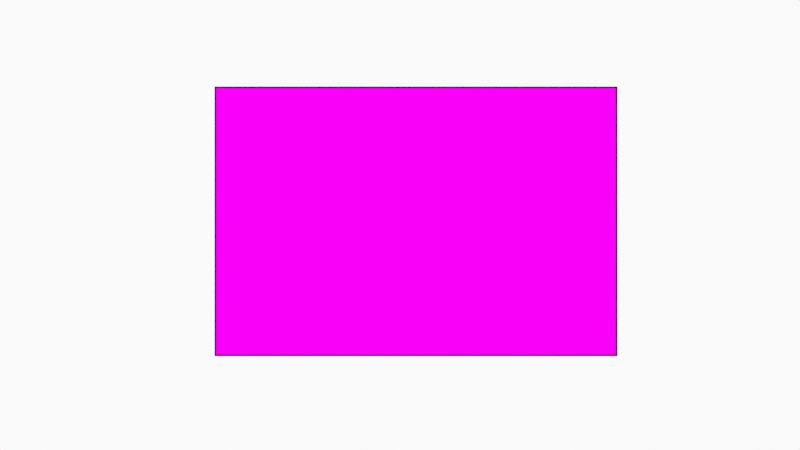 # Source: NormalSplitting.blend  (saved by Blender 2.90.8; exported with 4.5.12 LTS)
import bpy
from mathutils import Matrix  # noqa: F401  (used for matrix-valued properties, if any)

bpy.ops.wm.read_factory_settings(use_empty=True)
scene = bpy.context.scene
scene.name = 'Scene'

# ---- collections
col_collection = bpy.data.collections.new('Collection'); scene.collection.children.link(col_collection)
col_camera = bpy.data.collections.new('Camera'); scene.collection.children.link(col_camera)

# ---- images (referenced by path relative to the original .blend; pixels are not part of the script)
import os
ASSET_DIR = os.environ.get("B2B_ASSET_DIR", "")  # directory of the original .blend (textures are referenced by path, not embedded)
HERE = os.path.dirname(os.path.abspath(__file__))  # packed textures are extracted next to this script under _unpacked/

def load_image(name, relpath, width, height, colorspace="sRGB"):
    """Load a texture the original file referenced (path relative to the .blend, or extracted next to this script)."""
    p = next((c for c in (os.path.join(HERE, relpath), os.path.join(ASSET_DIR, relpath)) if relpath and os.path.exists(c)), "")
    if p:
        img = bpy.data.images.load(p, check_existing=True)
        img.name = name
    else:  # same state as the original file: an image datablock whose file is absent (Cycles renders it pink)
        img = bpy.data.images.new(name, width, height)
        img.source = "FILE"
        img.filepath = "//" + (relpath or name)
    img.colorspace_settings.name = colorspace
    return img
img_part01_png = load_image('Part01.png', 'Parts/Part00.png', 1024, 1024, 'sRGB')
img_part01_png_001 = load_image('Part01.png.001', 'Parts/Part01.png', 1024, 1024, 'sRGB')
img_part02_png = load_image('Part02.png', 'Parts/Part02.png', 1024, 1024, 'sRGB')
img_part03_png = load_image('Part03.png', 'Parts/Part03.png', 1024, 1024, 'sRGB')
img_part04_png = load_image('Part04.png', 'Parts/Part04.png', 1024, 1024, 'sRGB')
img_part05_png = load_image('Part05.png', 'Parts/Part05.png', 1024, 1024, 'sRGB')
img_part10_png = load_image('Part10.png', 'Parts/Part10.png', 1024, 1024, 'sRGB')
img_part11_png = load_image('Part11.png', 'Parts/Part11.png', 1024, 1024, 'sRGB')
img_part12_png = load_image('Part12.png', 'Parts/Part12.png', 1024, 1024, 'sRGB')
img_part13_png = load_image('Part13.png', 'Parts/Part13.png', 1024, 1024, 'sRGB')
img_part14_png = load_image('Part14.png', 'Parts/Part14.png', 1024, 1024, 'sRGB')
img_part15_png = load_image('Part15.png', 'Parts/Part15.png', 1024, 1024, 'sRGB')
img_part20_png = load_image('Part20.png', 'Parts/Part20.png', 1024, 1024, 'sRGB')
img_part21_png = load_image('Part21.png', 'Parts/Part21.png', 1024, 1024, 'sRGB')
img_part22_png = load_image('Part22.png', 'Parts/Part22.png', 1024, 1024, 'sRGB')
img_part23_png = load_image('Part23.png', 'Parts/Part23.png', 1024, 1024, 'sRGB')
img_part24_png = load_image('Part24.png', 'Parts/Part24.png', 1024, 1024, 'sRGB')
img_part25_png = load_image('Part25.png', 'Parts/Part25.png', 1024, 1024, 'sRGB')
img_part30_png = load_image('Part30.png', 'Parts/Part30.png', 1024, 1024, 'sRGB')
img_part31_png = load_image('Part31.png', 'Parts/Part31.png', 1024, 1024, 'sRGB')
img_part32_png = load_image('Part32.png', 'Parts/Part32.png', 1024, 1024, 'sRGB')
img_part33_png = load_image('Part33.png', 'Parts/Part33.png', 1024, 1024, 'sRGB')
img_part34_png = load_image('Part34.png', 'Parts/Part34.png', 1024, 1024, 'sRGB')
img_part35_png = load_image('Part35.png', 'Parts/Part35.png', 1024, 1024, 'sRGB')

# ---- materials (node trees are filled in below, after node groups)
mat_material_part_00 = bpy.data.materials.new('Material.Part.00')
mat_material_part_00.use_transparent_shadow = False
mat_material = bpy.data.materials.new('Material')
mat_material.use_transparent_shadow = False
mat_material_part_01 = bpy.data.materials.new('Material.Part.01')
mat_material_part_01.use_transparent_shadow = False
mat_material_part_02 = bpy.data.materials.new('Material.Part.02')
mat_material_part_02.use_transparent_shadow = False
mat_material_part_03 = bpy.data.materials.new('Material.Part.03')
mat_material_part_03.use_transparent_shadow = False
mat_material_part_04 = bpy.data.materials.new('Material.Part.04')
mat_material_part_04.use_transparent_shadow = False
mat_material_part_05 = bpy.data.materials.new('Material.Part.05')
mat_material_part_05.use_transparent_shadow = False
mat_material_part_10 = bpy.data.materials.new('Material.Part.10')
mat_material_part_10.use_transparent_shadow = False
mat_material_part_11 = bpy.data.materials.new('Material.Part.11')
mat_material_part_11.use_transparent_shadow = False
mat_material_part_12 = bpy.data.materials.new('Material.Part.12')
mat_material_part_12.use_transparent_shadow = False
mat_material_part_13 = bpy.data.materials.new('Material.Part.13')
mat_material_part_13.use_transparent_shadow = False
mat_material_part_14 = bpy.data.materials.new('Material.Part.14')
mat_material_part_14.use_transparent_shadow = False
mat_material_part_15 = bpy.data.materials.new('Material.Part.15')
mat_material_part_15.use_transparent_shadow = False
mat_material_part_20 = bpy.data.materials.new('Material.Part.20')
mat_material_part_20.use_transparent_shadow = False
mat_material_part_21 = bpy.data.materials.new('Material.Part.21')
mat_material_part_21.use_transparent_shadow = False
mat_material_part_22 = bpy.data.materials.new('Material.Part.22')
mat_material_part_22.use_transparent_shadow = False
mat_material_part_23 = bpy.data.materials.new('Material.Part.23')
mat_material_part_23.use_transparent_shadow = False
mat_material_part_24 = bpy.data.materials.new('Material.Part.24')
mat_material_part_24.use_transparent_shadow = False
mat_material_part_25 = bpy.data.materials.new('Material.Part.25')
mat_material_part_25.use_transparent_shadow = False
mat_material_part_30 = bpy.data.materials.new('Material.Part.30')
mat_material_part_30.use_transparent_shadow = False
mat_material_part_31 = bpy.data.materials.new('Material.Part.31')
mat_material_part_31.use_transparent_shadow = False
mat_material_part_32 = bpy.data.materials.new('Material.Part.32')
mat_material_part_32.use_transparent_shadow = False
mat_material_part_33 = bpy.data.materials.new('Material.Part.33')
mat_material_part_33.use_transparent_shadow = False
mat_material_part_34 = bpy.data.materials.new('Material.Part.34')
mat_material_part_34.use_transparent_shadow = False
mat_material_part35 = bpy.data.materials.new('Material.Part35')
mat_material_part35.use_transparent_shadow = False

# ---- material node trees
mat_material_part_00.use_nodes = True; mat_material_part_00.node_tree.nodes.clear()
_N = mat_material_part_00.node_tree.nodes; _L = mat_material_part_00.node_tree.links
n0 = _N.new('ShaderNodeBsdfPrincipled'); n0.name = 'Principled BSDF'; n0.location = (-36, 288)
n0.distribution = 'GGX'
n0.subsurface_method = 'BURLEY'
n0.inputs[2].default_value = 0.0
n0.inputs[3].default_value = 0.0
n0.inputs[13].default_value = 0.0
n0.inputs[20].default_value = 0.0
n0.inputs[27].default_value = (0.0, 0.0, 0.0, 1.0)
n0.inputs[28].default_value = 1.0
n1 = _N.new('ShaderNodeOutputMaterial'); n1.name = 'Material Output'; n1.location = (254, 288)
n2 = _N.new('ShaderNodeTexImage'); n2.name = 'Image Texture'; n2.location = (-345, 209)
n2.image = img_part01_png
n2.interpolation = 'Closest'
_L.new(n0.outputs[0], n1.inputs[0])
_L.new(n2.outputs[0], n0.inputs[0])
n1.is_active_output = True
mat_material.use_nodes = True; mat_material.node_tree.nodes.clear()
_N = mat_material.node_tree.nodes; _L = mat_material.node_tree.links
n0 = _N.new('ShaderNodeBsdfPrincipled'); n0.name = 'Principled BSDF'; n0.location = (10, 300)
n0.distribution = 'GGX'
n0.subsurface_method = 'BURLEY'
n0.inputs[0].default_value = (0.0, 0.0, 0.0, 1.0)
n0.inputs[3].default_value = 1.45
n0.inputs[13].default_value = 0.0
n0.inputs[27].default_value = (0.0, 0.0, 0.0, 1.0)
n0.inputs[28].default_value = 1.0
n1 = _N.new('ShaderNodeOutputMaterial'); n1.name = 'Material Output'; n1.location = (300, 300)
_L.new(n0.outputs[0], n1.inputs[0])
n1.is_active_output = True
mat_material_part_01.use_nodes = True; mat_material_part_01.node_tree.nodes.clear()
_N = mat_material_part_01.node_tree.nodes; _L = mat_material_part_01.node_tree.links
n0 = _N.new('ShaderNodeOutputMaterial'); n0.name = 'Material Output'; n0.location = (254, 288)
n1 = _N.new('ShaderNodeBsdfPrincipled'); n1.name = 'Principled BSDF'; n1.location = (-36, 288)
n1.distribution = 'GGX'
n1.subsurface_method = 'BURLEY'
n1.inputs[2].default_value = 0.0
n1.inputs[3].default_value = 1.45
n1.inputs[13].default_value = 0.0
n1.inputs[27].default_value = (0.0, 0.0, 0.0, 1.0)
n1.inputs[28].default_value = 1.0
n2 = _N.new('ShaderNodeTexImage'); n2.name = 'Image Texture'; n2.location = (-345, 209)
n2.image = img_part01_png_001
n2.interpolation = 'Closest'
_L.new(n1.outputs[0], n0.inputs[0])
_L.new(n2.outputs[0], n1.inputs[0])
n0.is_active_output = True
mat_material_part_02.use_nodes = True; mat_material_part_02.node_tree.nodes.clear()
_N = mat_material_part_02.node_tree.nodes; _L = mat_material_part_02.node_tree.links
n0 = _N.new('ShaderNodeBsdfPrincipled'); n0.name = 'Principled BSDF'; n0.location = (-36, 288)
n0.distribution = 'GGX'
n0.subsurface_method = 'BURLEY'
n0.inputs[3].default_value = 1.45
n0.inputs[13].default_value = 0.0
n0.inputs[27].default_value = (0.0, 0.0, 0.0, 1.0)
n0.inputs[28].default_value = 1.0
n1 = _N.new('ShaderNodeOutputMaterial'); n1.name = 'Material Output'; n1.location = (254, 288)
n2 = _N.new('ShaderNodeTexImage'); n2.name = 'Image Texture'; n2.location = (-345, 209)
n2.image = img_part02_png
n2.interpolation = 'Closest'
_L.new(n0.outputs[0], n1.inputs[0])
_L.new(n2.outputs[0], n0.inputs[0])
n1.is_active_output = True
mat_material_part_03.use_nodes = True; mat_material_part_03.node_tree.nodes.clear()
_N = mat_material_part_03.node_tree.nodes; _L = mat_material_part_03.node_tree.links
n0 = _N.new('ShaderNodeBsdfPrincipled'); n0.name = 'Principled BSDF'; n0.location = (-36, 288)
n0.distribution = 'GGX'
n0.subsurface_method = 'BURLEY'
n0.inputs[3].default_value = 1.45
n0.inputs[13].default_value = 0.0
n0.inputs[27].default_value = (0.0, 0.0, 0.0, 1.0)
n0.inputs[28].default_value = 1.0
n1 = _N.new('ShaderNodeOutputMaterial'); n1.name = 'Material Output'; n1.location = (254, 288)
n2 = _N.new('ShaderNodeTexImage'); n2.name = 'Image Texture'; n2.location = (-345, 209)
n2.image = img_part03_png
n2.interpolation = 'Closest'
_L.new(n0.outputs[0], n1.inputs[0])
_L.new(n2.outputs[0], n0.inputs[0])
n1.is_active_output = True
mat_material_part_04.use_nodes = True; mat_material_part_04.node_tree.nodes.clear()
_N = mat_material_part_04.node_tree.nodes; _L = mat_material_part_04.node_tree.links
n0 = _N.new('ShaderNodeBsdfPrincipled'); n0.name = 'Principled BSDF'; n0.location = (-36, 288)
n0.distribution = 'GGX'
n0.subsurface_method = 'BURLEY'
n0.inputs[3].default_value = 1.45
n0.inputs[13].default_value = 0.0
n0.inputs[27].default_value = (0.0, 0.0, 0.0, 1.0)
n0.inputs[28].default_value = 1.0
n1 = _N.new('ShaderNodeOutputMaterial'); n1.name = 'Material Output'; n1.location = (254, 288)
n2 = _N.new('ShaderNodeTexImage'); n2.name = 'Image Texture'; n2.location = (-345, 209)
n2.image = img_part04_png
n2.interpolation = 'Closest'
_L.new(n0.outputs[0], n1.inputs[0])
_L.new(n2.outputs[0], n0.inputs[0])
n1.is_active_output = True
mat_material_part_05.use_nodes = True; mat_material_part_05.node_tree.nodes.clear()
_N = mat_material_part_05.node_tree.nodes; _L = mat_material_part_05.node_tree.links
n0 = _N.new('ShaderNodeBsdfPrincipled'); n0.name = 'Principled BSDF'; n0.location = (-36, 288)
n0.distribution = 'GGX'
n0.subsurface_method = 'BURLEY'
n0.inputs[3].default_value = 1.45
n0.inputs[13].default_value = 0.0
n0.inputs[27].default_value = (0.0, 0.0, 0.0, 1.0)
n0.inputs[28].default_value = 1.0
n1 = _N.new('ShaderNodeOutputMaterial'); n1.name = 'Material Output'; n1.location = (254, 288)
n2 = _N.new('ShaderNodeTexImage'); n2.name = 'Image Texture'; n2.location = (-345, 209)
n2.image = img_part05_png
n2.interpolation = 'Closest'
_L.new(n0.outputs[0], n1.inputs[0])
_L.new(n2.outputs[0], n0.inputs[0])
n1.is_active_output = True
mat_material_part_10.use_nodes = True; mat_material_part_10.node_tree.nodes.clear()
_N = mat_material_part_10.node_tree.nodes; _L = mat_material_part_10.node_tree.links
n0 = _N.new('ShaderNodeBsdfPrincipled'); n0.name = 'Principled BSDF'; n0.location = (-36, 288)
n0.distribution = 'GGX'
n0.subsurface_method = 'BURLEY'
n0.inputs[3].default_value = 1.45
n0.inputs[13].default_value = 0.0
n0.inputs[27].default_value = (0.0, 0.0, 0.0, 1.0)
n0.inputs[28].default_value = 1.0
n1 = _N.new('ShaderNodeOutputMaterial'); n1.name = 'Material Output'; n1.location = (254, 288)
n2 = _N.new('ShaderNodeTexImage'); n2.name = 'Image Texture'; n2.location = (-345, 209)
n2.image = img_part10_png
n2.interpolation = 'Closest'
_L.new(n0.outputs[0], n1.inputs[0])
_L.new(n2.outputs[0], n0.inputs[0])
n1.is_active_output = True
mat_material_part_11.use_nodes = True; mat_material_part_11.node_tree.nodes.clear()
_N = mat_material_part_11.node_tree.nodes; _L = mat_material_part_11.node_tree.links
n0 = _N.new('ShaderNodeBsdfPrincipled'); n0.name = 'Principled BSDF'; n0.location = (-36, 288)
n0.distribution = 'GGX'
n0.subsurface_method = 'BURLEY'
n0.inputs[3].default_value = 1.45
n0.inputs[13].default_value = 0.0
n0.inputs[27].default_value = (0.0, 0.0, 0.0, 1.0)
n0.inputs[28].default_value = 1.0
n1 = _N.new('ShaderNodeOutputMaterial'); n1.name = 'Material Output'; n1.location = (254, 288)
n2 = _N.new('ShaderNodeTexImage'); n2.name = 'Image Texture'; n2.location = (-345, 209)
n2.image = img_part11_png
n2.interpolation = 'Closest'
_L.new(n0.outputs[0], n1.inputs[0])
_L.new(n2.outputs[0], n0.inputs[0])
n1.is_active_output = True
mat_material_part_12.use_nodes = True; mat_material_part_12.node_tree.nodes.clear()
_N = mat_material_part_12.node_tree.nodes; _L = mat_material_part_12.node_tree.links
n0 = _N.new('ShaderNodeBsdfPrincipled'); n0.name = 'Principled BSDF'; n0.location = (-36, 288)
n0.distribution = 'GGX'
n0.subsurface_method = 'BURLEY'
n0.inputs[3].default_value = 1.45
n0.inputs[13].default_value = 0.0
n0.inputs[27].default_value = (0.0, 0.0, 0.0, 1.0)
n0.inputs[28].default_value = 1.0
n1 = _N.new('ShaderNodeOutputMaterial'); n1.name = 'Material Output'; n1.location = (254, 288)
n2 = _N.new('ShaderNodeTexImage'); n2.name = 'Image Texture'; n2.location = (-345, 209)
n2.image = img_part12_png
n2.interpolation = 'Closest'
_L.new(n0.outputs[0], n1.inputs[0])
_L.new(n2.outputs[0], n0.inputs[0])
n1.is_active_output = True
mat_material_part_13.use_nodes = True; mat_material_part_13.node_tree.nodes.clear()
_N = mat_material_part_13.node_tree.nodes; _L = mat_material_part_13.node_tree.links
n0 = _N.new('ShaderNodeBsdfPrincipled'); n0.name = 'Principled BSDF'; n0.location = (-36, 288)
n0.distribution = 'GGX'
n0.subsurface_method = 'BURLEY'
n0.inputs[3].default_value = 1.45
n0.inputs[13].default_value = 0.0
n0.inputs[27].default_value = (0.0, 0.0, 0.0, 1.0)
n0.inputs[28].default_value = 1.0
n1 = _N.new('ShaderNodeOutputMaterial'); n1.name = 'Material Output'; n1.location = (254, 288)
n2 = _N.new('ShaderNodeTexImage'); n2.name = 'Image Texture'; n2.location = (-345, 209)
n2.image = img_part13_png
n2.interpolation = 'Closest'
_L.new(n0.outputs[0], n1.inputs[0])
_L.new(n2.outputs[0], n0.inputs[0])
n1.is_active_output = True
mat_material_part_14.use_nodes = True; mat_material_part_14.node_tree.nodes.clear()
_N = mat_material_part_14.node_tree.nodes; _L = mat_material_part_14.node_tree.links
n0 = _N.new('ShaderNodeBsdfPrincipled'); n0.name = 'Principled BSDF'; n0.location = (-36, 288)
n0.distribution = 'GGX'
n0.subsurface_method = 'BURLEY'
n0.inputs[3].default_value = 1.45
n0.inputs[13].default_value = 0.0
n0.inputs[27].default_value = (0.0, 0.0, 0.0, 1.0)
n0.inputs[28].default_value = 1.0
n1 = _N.new('ShaderNodeOutputMaterial'); n1.name = 'Material Output'; n1.location = (254, 288)
n2 = _N.new('ShaderNodeTexImage'); n2.name = 'Image Texture'; n2.location = (-345, 209)
n2.image = img_part14_png
n2.interpolation = 'Closest'
_L.new(n0.outputs[0], n1.inputs[0])
_L.new(n2.outputs[0], n0.inputs[0])
n1.is_active_output = True
mat_material_part_15.use_nodes = True; mat_material_part_15.node_tree.nodes.clear()
_N = mat_material_part_15.node_tree.nodes; _L = mat_material_part_15.node_tree.links
n0 = _N.new('ShaderNodeBsdfPrincipled'); n0.name = 'Principled BSDF'; n0.location = (-36, 288)
n0.distribution = 'GGX'
n0.subsurface_method = 'BURLEY'
n0.inputs[3].default_value = 1.45
n0.inputs[13].default_value = 0.0
n0.inputs[27].default_value = (0.0, 0.0, 0.0, 1.0)
n0.inputs[28].default_value = 1.0
n1 = _N.new('ShaderNodeOutputMaterial'); n1.name = 'Material Output'; n1.location = (254, 288)
n2 = _N.new('ShaderNodeTexImage'); n2.name = 'Image Texture'; n2.location = (-345, 209)
n2.image = img_part15_png
n2.interpolation = 'Closest'
_L.new(n0.outputs[0], n1.inputs[0])
_L.new(n2.outputs[0], n0.inputs[0])
n1.is_active_output = True
mat_material_part_20.use_nodes = True; mat_material_part_20.node_tree.nodes.clear()
_N = mat_material_part_20.node_tree.nodes; _L = mat_material_part_20.node_tree.links
n0 = _N.new('ShaderNodeBsdfPrincipled'); n0.name = 'Principled BSDF'; n0.location = (-36, 288)
n0.distribution = 'GGX'
n0.subsurface_method = 'BURLEY'
n0.inputs[3].default_value = 1.45
n0.inputs[13].default_value = 0.0
n0.inputs[27].default_value = (0.0, 0.0, 0.0, 1.0)
n0.inputs[28].default_value = 1.0
n1 = _N.new('ShaderNodeOutputMaterial'); n1.name = 'Material Output'; n1.location = (254, 288)
n2 = _N.new('ShaderNodeTexImage'); n2.name = 'Image Texture'; n2.location = (-345, 209)
n2.image = img_part20_png
n2.interpolation = 'Closest'
_L.new(n0.outputs[0], n1.inputs[0])
_L.new(n2.outputs[0], n0.inputs[0])
n1.is_active_output = True
mat_material_part_21.use_nodes = True; mat_material_part_21.node_tree.nodes.clear()
_N = mat_material_part_21.node_tree.nodes; _L = mat_material_part_21.node_tree.links
n0 = _N.new('ShaderNodeBsdfPrincipled'); n0.name = 'Principled BSDF'; n0.location = (-36, 288)
n0.distribution = 'GGX'
n0.subsurface_method = 'BURLEY'
n0.inputs[3].default_value = 1.45
n0.inputs[13].default_value = 0.0
n0.inputs[27].default_value = (0.0, 0.0, 0.0, 1.0)
n0.inputs[28].default_value = 1.0
n1 = _N.new('ShaderNodeOutputMaterial'); n1.name = 'Material Output'; n1.location = (254, 288)
n2 = _N.new('ShaderNodeTexImage'); n2.name = 'Image Texture'; n2.location = (-345, 209)
n2.image = img_part21_png
n2.interpolation = 'Closest'
_L.new(n0.outputs[0], n1.inputs[0])
_L.new(n2.outputs[0], n0.inputs[0])
n1.is_active_output = True
mat_material_part_22.use_nodes = True; mat_material_part_22.node_tree.nodes.clear()
_N = mat_material_part_22.node_tree.nodes; _L = mat_material_part_22.node_tree.links
n0 = _N.new('ShaderNodeBsdfPrincipled'); n0.name = 'Principled BSDF'; n0.location = (-36, 288)
n0.distribution = 'GGX'
n0.subsurface_method = 'BURLEY'
n0.inputs[3].default_value = 1.45
n0.inputs[13].default_value = 0.0
n0.inputs[27].default_value = (0.0, 0.0, 0.0, 1.0)
n0.inputs[28].default_value = 1.0
n1 = _N.new('ShaderNodeOutputMaterial'); n1.name = 'Material Output'; n1.location = (254, 288)
n2 = _N.new('ShaderNodeTexImage'); n2.name = 'Image Texture'; n2.location = (-345, 209)
n2.image = img_part22_png
n2.interpolation = 'Closest'
_L.new(n0.outputs[0], n1.inputs[0])
_L.new(n2.outputs[0], n0.inputs[0])
n1.is_active_output = True
mat_material_part_23.use_nodes = True; mat_material_part_23.node_tree.nodes.clear()
_N = mat_material_part_23.node_tree.nodes; _L = mat_material_part_23.node_tree.links
n0 = _N.new('ShaderNodeBsdfPrincipled'); n0.name = 'Principled BSDF'; n0.location = (-36, 288)
n0.distribution = 'GGX'
n0.subsurface_method = 'BURLEY'
n0.inputs[3].default_value = 1.45
n0.inputs[13].default_value = 0.0
n0.inputs[27].default_value = (0.0, 0.0, 0.0, 1.0)
n0.inputs[28].default_value = 1.0
n1 = _N.new('ShaderNodeOutputMaterial'); n1.name = 'Material Output'; n1.location = (254, 288)
n2 = _N.new('ShaderNodeTexImage'); n2.name = 'Image Texture'; n2.location = (-345, 209)
n2.image = img_part23_png
n2.interpolation = 'Closest'
_L.new(n0.outputs[0], n1.inputs[0])
_L.new(n2.outputs[0], n0.inputs[0])
n1.is_active_output = True
mat_material_part_24.use_nodes = True; mat_material_part_24.node_tree.nodes.clear()
_N = mat_material_part_24.node_tree.nodes; _L = mat_material_part_24.node_tree.links
n0 = _N.new('ShaderNodeBsdfPrincipled'); n0.name = 'Principled BSDF'; n0.location = (-36, 288)
n0.distribution = 'GGX'
n0.subsurface_method = 'BURLEY'
n0.inputs[3].default_value = 1.45
n0.inputs[13].default_value = 0.0
n0.inputs[27].default_value = (0.0, 0.0, 0.0, 1.0)
n0.inputs[28].default_value = 1.0
n1 = _N.new('ShaderNodeOutputMaterial'); n1.name = 'Material Output'; n1.location = (254, 288)
n2 = _N.new('ShaderNodeTexImage'); n2.name = 'Image Texture'; n2.location = (-345, 209)
n2.image = img_part24_png
n2.interpolation = 'Closest'
_L.new(n0.outputs[0], n1.inputs[0])
_L.new(n2.outputs[0], n0.inputs[0])
n1.is_active_output = True
mat_material_part_25.use_nodes = True; mat_material_part_25.node_tree.nodes.clear()
_N = mat_material_part_25.node_tree.nodes; _L = mat_material_part_25.node_tree.links
n0 = _N.new('ShaderNodeBsdfPrincipled'); n0.name = 'Principled BSDF'; n0.location = (-36, 288)
n0.distribution = 'GGX'
n0.subsurface_method = 'BURLEY'
n0.inputs[3].default_value = 1.45
n0.inputs[13].default_value = 0.0
n0.inputs[27].default_value = (0.0, 0.0, 0.0, 1.0)
n0.inputs[28].default_value = 1.0
n1 = _N.new('ShaderNodeOutputMaterial'); n1.name = 'Material Output'; n1.location = (254, 288)
n2 = _N.new('ShaderNodeTexImage'); n2.name = 'Image Texture'; n2.location = (-345, 209)
n2.image = img_part25_png
n2.interpolation = 'Closest'
_L.new(n0.outputs[0], n1.inputs[0])
_L.new(n2.outputs[0], n0.inputs[0])
n1.is_active_output = True
mat_material_part_30.use_nodes = True; mat_material_part_30.node_tree.nodes.clear()
_N = mat_material_part_30.node_tree.nodes; _L = mat_material_part_30.node_tree.links
n0 = _N.new('ShaderNodeBsdfPrincipled'); n0.name = 'Principled BSDF'; n0.location = (-36, 288)
n0.distribution = 'GGX'
n0.subsurface_method = 'BURLEY'
n0.inputs[3].default_value = 1.45
n0.inputs[13].default_value = 0.0
n0.inputs[27].default_value = (0.0, 0.0, 0.0, 1.0)
n0.inputs[28].default_value = 1.0
n1 = _N.new('ShaderNodeOutputMaterial'); n1.name = 'Material Output'; n1.location = (254, 288)
n2 = _N.new('ShaderNodeTexImage'); n2.name = 'Image Texture'; n2.location = (-345, 209)
n2.image = img_part30_png
n2.interpolation = 'Closest'
_L.new(n0.outputs[0], n1.inputs[0])
_L.new(n2.outputs[0], n0.inputs[0])
n1.is_active_output = True
mat_material_part_31.use_nodes = True; mat_material_part_31.node_tree.nodes.clear()
_N = mat_material_part_31.node_tree.nodes; _L = mat_material_part_31.node_tree.links
n0 = _N.new('ShaderNodeBsdfPrincipled'); n0.name = 'Principled BSDF'; n0.location = (-36, 288)
n0.distribution = 'GGX'
n0.subsurface_method = 'BURLEY'
n0.inputs[3].default_value = 1.45
n0.inputs[13].default_value = 0.0
n0.inputs[27].default_value = (0.0, 0.0, 0.0, 1.0)
n0.inputs[28].default_value = 1.0
n1 = _N.new('ShaderNodeOutputMaterial'); n1.name = 'Material Output'; n1.location = (254, 288)
n2 = _N.new('ShaderNodeTexImage'); n2.name = 'Image Texture'; n2.location = (-345, 209)
n2.image = img_part31_png
n2.interpolation = 'Closest'
_L.new(n0.outputs[0], n1.inputs[0])
_L.new(n2.outputs[0], n0.inputs[0])
n1.is_active_output = True
mat_material_part_32.use_nodes = True; mat_material_part_32.node_tree.nodes.clear()
_N = mat_material_part_32.node_tree.nodes; _L = mat_material_part_32.node_tree.links
n0 = _N.new('ShaderNodeBsdfPrincipled'); n0.name = 'Principled BSDF'; n0.location = (-36, 288)
n0.distribution = 'GGX'
n0.subsurface_method = 'BURLEY'
n0.inputs[3].default_value = 1.45
n0.inputs[13].default_value = 0.0
n0.inputs[27].default_value = (0.0, 0.0, 0.0, 1.0)
n0.inputs[28].default_value = 1.0
n1 = _N.new('ShaderNodeOutputMaterial'); n1.name = 'Material Output'; n1.location = (254, 288)
n2 = _N.new('ShaderNodeTexImage'); n2.name = 'Image Texture'; n2.location = (-345, 209)
n2.image = img_part32_png
n2.interpolation = 'Closest'
_L.new(n0.outputs[0], n1.inputs[0])
_L.new(n2.outputs[0], n0.inputs[0])
n1.is_active_output = True
mat_material_part_33.use_nodes = True; mat_material_part_33.node_tree.nodes.clear()
_N = mat_material_part_33.node_tree.nodes; _L = mat_material_part_33.node_tree.links
n0 = _N.new('ShaderNodeBsdfPrincipled'); n0.name = 'Principled BSDF'; n0.location = (-36, 288)
n0.distribution = 'GGX'
n0.subsurface_method = 'BURLEY'
n0.inputs[3].default_value = 1.45
n0.inputs[13].default_value = 0.0
n0.inputs[27].default_value = (0.0, 0.0, 0.0, 1.0)
n0.inputs[28].default_value = 1.0
n1 = _N.new('ShaderNodeOutputMaterial'); n1.name = 'Material Output'; n1.location = (254, 288)
n2 = _N.new('ShaderNodeTexImage'); n2.name = 'Image Texture'; n2.location = (-345, 209)
n2.image = img_part33_png
n2.interpolation = 'Closest'
_L.new(n0.outputs[0], n1.inputs[0])
_L.new(n2.outputs[0], n0.inputs[0])
n1.is_active_output = True
mat_material_part_34.use_nodes = True; mat_material_part_34.node_tree.nodes.clear()
_N = mat_material_part_34.node_tree.nodes; _L = mat_material_part_34.node_tree.links
n0 = _N.new('ShaderNodeBsdfPrincipled'); n0.name = 'Principled BSDF'; n0.location = (-36, 288)
n0.distribution = 'GGX'
n0.subsurface_method = 'BURLEY'
n0.inputs[3].default_value = 1.45
n0.inputs[13].default_value = 0.0
n0.inputs[27].default_value = (0.0, 0.0, 0.0, 1.0)
n0.inputs[28].default_value = 1.0
n1 = _N.new('ShaderNodeOutputMaterial'); n1.name = 'Material Output'; n1.location = (254, 288)
n2 = _N.new('ShaderNodeTexImage'); n2.name = 'Image Texture'; n2.location = (-345, 209)
n2.image = img_part34_png
n2.interpolation = 'Closest'
_L.new(n0.outputs[0], n1.inputs[0])
_L.new(n2.outputs[0], n0.inputs[0])
n1.is_active_output = True
mat_material_part35.use_nodes = True; mat_material_part35.node_tree.nodes.clear()
_N = mat_material_part35.node_tree.nodes; _L = mat_material_part35.node_tree.links
n0 = _N.new('ShaderNodeBsdfPrincipled'); n0.name = 'Principled BSDF'; n0.location = (-36, 288)
n0.distribution = 'GGX'
n0.subsurface_method = 'BURLEY'
n0.inputs[3].default_value = 1.45
n0.inputs[13].default_value = 0.0
n0.inputs[27].default_value = (0.0, 0.0, 0.0, 1.0)
n0.inputs[28].default_value = 1.0
n1 = _N.new('ShaderNodeOutputMaterial'); n1.name = 'Material Output'; n1.location = (254, 288)
n2 = _N.new('ShaderNodeTexImage'); n2.name = 'Image Texture'; n2.location = (-345, 209)
n2.image = img_part35_png
n2.interpolation = 'Closest'
_L.new(n0.outputs[0], n1.inputs[0])
_L.new(n2.outputs[0], n0.inputs[0])
n1.is_active_output = True

# ---- world
world_world = bpy.data.worlds.new('World'); scene.world = world_world
world_world.use_nodes = True; world_world.node_tree.nodes.clear()
_N = world_world.node_tree.nodes; _L = world_world.node_tree.links
n0 = _N.new('ShaderNodeOutputWorld'); n0.name = 'World Output'; n0.location = (300, 300)
n1 = _N.new('ShaderNodeBackground'); n1.name = 'Background'; n1.location = (10, 300)
n1.inputs[0].default_value = (0.9513, 0.9513, 0.9513, 1.0)
_L.new(n1.outputs[0], n0.inputs[0])
n0.is_active_output = True
world_world.color = (0.9513, 0.9513, 0.9513)
world_world.use_sun_shadow = False
world_world.sun_shadow_jitter_overblur = 0.0

# ---- cameras
cam_camera = bpy.data.cameras.new('Camera')
cam_camera.type = 'ORTHO'
cam_camera.display_size = 2.0

# ---- meshes
me_plane = bpy.data.meshes.new('Plane')
me_plane.from_pydata([(-1.0, -1.0, 0.0), (1.0, -1.0, 0.0), (-1.0, 1.0, 0.0), (1.0, 1.0, 0.0)], [], [(0, 1, 3, 2)])
_uv = me_plane.uv_layers.new(name='UVMap')
_uv.uv.foreach_set('vector', [0.0, 0.0, 1.0, 0.0, 1.0, 1.0, 0.0, 1.0])
me_plane.materials.append(mat_material_part_00)
me_plane.use_remesh_fix_poles = True
me_plane.use_remesh_preserve_attributes = False
me_plane.use_mirror_vertex_groups = False
me_plane.update()
me_plane_001 = bpy.data.meshes.new('Plane.001')
me_plane_001.from_pydata([(-1.0, -1.0, 0.0), (1.0, -1.0, 0.0), (-1.0, 1.0, 0.0), (1.0, 1.0, 0.0)], [], [(0, 1, 3, 2)])
_uv = me_plane_001.uv_layers.new(name='UVMap')
_uv.uv.foreach_set('vector', [0.0, 0.0, 1.0, 0.0, 1.0, 1.0, 0.0, 1.0])
me_plane_001.materials.append(mat_material)
me_plane_001.use_remesh_fix_poles = True
me_plane_001.use_remesh_preserve_attributes = False
me_plane_001.use_mirror_vertex_groups = False
me_plane_001.update()
me_plane_002 = bpy.data.meshes.new('Plane.002')
me_plane_002.from_pydata([(-1.0, -1.0, 0.0), (1.0, -1.0, 0.0), (-1.0, 1.0, 0.0), (1.0, 1.0, 0.0)], [], [(0, 1, 3, 2)])
_uv = me_plane_002.uv_layers.new(name='UVMap')
_uv.uv.foreach_set('vector', [0.0, 0.0, 1.0, 0.0, 1.0, 1.0, 0.0, 1.0])
me_plane_002.materials.append(mat_material_part_01)
me_plane_002.use_remesh_fix_poles = True
me_plane_002.use_remesh_preserve_attributes = False
me_plane_002.use_mirror_vertex_groups = False
me_plane_002.update()
me_plane_003 = bpy.data.meshes.new('Plane.003')
me_plane_003.from_pydata([(-1.0, -1.0, 0.0), (1.0, -1.0, 0.0), (-1.0, 1.0, 0.0), (1.0, 1.0, 0.0)], [], [(0, 1, 3, 2)])
_uv = me_plane_003.uv_layers.new(name='UVMap')
_uv.uv.foreach_set('vector', [0.0, 0.0, 1.0, 0.0, 1.0, 1.0, 0.0, 1.0])
me_plane_003.materials.append(mat_material)
me_plane_003.use_remesh_fix_poles = True
me_plane_003.use_remesh_preserve_attributes = False
me_plane_003.use_mirror_vertex_groups = False
me_plane_003.update()
me_plane_004 = bpy.data.meshes.new('Plane.004')
me_plane_004.from_pydata([(-1.0, -1.0, 0.0), (1.0, -1.0, 0.0), (-1.0, 1.0, 0.0), (1.0, 1.0, 0.0)], [], [(0, 1, 3, 2)])
_uv = me_plane_004.uv_layers.new(name='UVMap')
_uv.uv.foreach_set('vector', [0.0, 0.0, 1.0, 0.0, 1.0, 1.0, 0.0, 1.0])
me_plane_004.materials.append(mat_material_part_02)
me_plane_004.use_remesh_fix_poles = True
me_plane_004.use_remesh_preserve_attributes = False
me_plane_004.use_mirror_vertex_groups = False
me_plane_004.update()
me_plane_005 = bpy.data.meshes.new('Plane.005')
me_plane_005.from_pydata([(-1.0, -1.0, 0.0), (1.0, -1.0, 0.0), (-1.0, 1.0, 0.0), (1.0, 1.0, 0.0)], [], [(0, 1, 3, 2)])
_uv = me_plane_005.uv_layers.new(name='UVMap')
_uv.uv.foreach_set('vector', [0.0, 0.0, 1.0, 0.0, 1.0, 1.0, 0.0, 1.0])
me_plane_005.materials.append(mat_material)
me_plane_005.use_remesh_fix_poles = True
me_plane_005.use_remesh_preserve_attributes = False
me_plane_005.use_mirror_vertex_groups = False
me_plane_005.update()
me_plane_006 = bpy.data.meshes.new('Plane.006')
me_plane_006.from_pydata([(-1.0, -1.0, 0.0), (1.0, -1.0, 0.0), (-1.0, 1.0, 0.0), (1.0, 1.0, 0.0)], [], [(0, 1, 3, 2)])
_uv = me_plane_006.uv_layers.new(name='UVMap')
_uv.uv.foreach_set('vector', [0.0, 0.0, 1.0, 0.0, 1.0, 1.0, 0.0, 1.0])
me_plane_006.materials.append(mat_material_part_03)
me_plane_006.use_remesh_fix_poles = True
me_plane_006.use_remesh_preserve_attributes = False
me_plane_006.use_mirror_vertex_groups = False
me_plane_006.update()
me_plane_007 = bpy.data.meshes.new('Plane.007')
me_plane_007.from_pydata([(-1.0, -1.0, 0.0), (1.0, -1.0, 0.0), (-1.0, 1.0, 0.0), (1.0, 1.0, 0.0)], [], [(0, 1, 3, 2)])
_uv = me_plane_007.uv_layers.new(name='UVMap')
_uv.uv.foreach_set('vector', [0.0, 0.0, 1.0, 0.0, 1.0, 1.0, 0.0, 1.0])
me_plane_007.materials.append(mat_material)
me_plane_007.use_remesh_fix_poles = True
me_plane_007.use_remesh_preserve_attributes = False
me_plane_007.use_mirror_vertex_groups = False
me_plane_007.update()
me_plane_008 = bpy.data.meshes.new('Plane.008')
me_plane_008.from_pydata([(-1.0, -1.0, 0.0), (1.0, -1.0, 0.0), (-1.0, 1.0, 0.0), (1.0, 1.0, 0.0)], [], [(0, 1, 3, 2)])
_uv = me_plane_008.uv_layers.new(name='UVMap')
_uv.uv.foreach_set('vector', [0.0, 0.0, 1.0, 0.0, 1.0, 1.0, 0.0, 1.0])
me_plane_008.materials.append(mat_material_part_04)
me_plane_008.use_remesh_fix_poles = True
me_plane_008.use_remesh_preserve_attributes = False
me_plane_008.use_mirror_vertex_groups = False
me_plane_008.update()
me_plane_009 = bpy.data.meshes.new('Plane.009')
me_plane_009.from_pydata([(-1.0, -1.0, 0.0), (1.0, -1.0, 0.0), (-1.0, 1.0, 0.0), (1.0, 1.0, 0.0)], [], [(0, 1, 3, 2)])
_uv = me_plane_009.uv_layers.new(name='UVMap')
_uv.uv.foreach_set('vector', [0.0, 0.0, 1.0, 0.0, 1.0, 1.0, 0.0, 1.0])
me_plane_009.materials.append(mat_material)
me_plane_009.use_remesh_fix_poles = True
me_plane_009.use_remesh_preserve_attributes = False
me_plane_009.use_mirror_vertex_groups = False
me_plane_009.update()
me_plane_010 = bpy.data.meshes.new('Plane.010')
me_plane_010.from_pydata([(-1.0, -1.0, 0.0), (1.0, -1.0, 0.0), (-1.0, 1.0, 0.0), (1.0, 1.0, 0.0)], [], [(0, 1, 3, 2)])
_uv = me_plane_010.uv_layers.new(name='UVMap')
_uv.uv.foreach_set('vector', [0.0, 0.0, 1.0, 0.0, 1.0, 1.0, 0.0, 1.0])
me_plane_010.materials.append(mat_material_part_05)
me_plane_010.use_remesh_fix_poles = True
me_plane_010.use_remesh_preserve_attributes = False
me_plane_010.use_mirror_vertex_groups = False
me_plane_010.update()
me_plane_011 = bpy.data.meshes.new('Plane.011')
me_plane_011.from_pydata([(-1.0, -1.0, 0.0), (1.0, -1.0, 0.0), (-1.0, 1.0, 0.0), (1.0, 1.0, 0.0)], [], [(0, 1, 3, 2)])
_uv = me_plane_011.uv_layers.new(name='UVMap')
_uv.uv.foreach_set('vector', [0.0, 0.0, 1.0, 0.0, 1.0, 1.0, 0.0, 1.0])
me_plane_011.materials.append(mat_material)
me_plane_011.use_remesh_fix_poles = True
me_plane_011.use_remesh_preserve_attributes = False
me_plane_011.use_mirror_vertex_groups = False
me_plane_011.update()
me_plane_012 = bpy.data.meshes.new('Plane.012')
me_plane_012.from_pydata([(-1.0, -1.0, 0.0), (1.0, -1.0, 0.0), (-1.0, 1.0, 0.0), (1.0, 1.0, 0.0)], [], [(0, 1, 3, 2)])
_uv = me_plane_012.uv_layers.new(name='UVMap')
_uv.uv.foreach_set('vector', [0.0, 0.0, 1.0, 0.0, 1.0, 1.0, 0.0, 1.0])
me_plane_012.materials.append(mat_material_part_10)
me_plane_012.use_remesh_fix_poles = True
me_plane_012.use_remesh_preserve_attributes = False
me_plane_012.use_mirror_vertex_groups = False
me_plane_012.update()
me_plane_013 = bpy.data.meshes.new('Plane.013')
me_plane_013.from_pydata([(-1.0, -1.0, 0.0), (1.0, -1.0, 0.0), (-1.0, 1.0, 0.0), (1.0, 1.0, 0.0)], [], [(0, 1, 3, 2)])
_uv = me_plane_013.uv_layers.new(name='UVMap')
_uv.uv.foreach_set('vector', [0.0, 0.0, 1.0, 0.0, 1.0, 1.0, 0.0, 1.0])
me_plane_013.materials.append(mat_material)
me_plane_013.use_remesh_fix_poles = True
me_plane_013.use_remesh_preserve_attributes = False
me_plane_013.use_mirror_vertex_groups = False
me_plane_013.update()
me_plane_014 = bpy.data.meshes.new('Plane.014')
me_plane_014.from_pydata([(-1.0, -1.0, 0.0), (1.0, -1.0, 0.0), (-1.0, 1.0, 0.0), (1.0, 1.0, 0.0)], [], [(0, 1, 3, 2)])
_uv = me_plane_014.uv_layers.new(name='UVMap')
_uv.uv.foreach_set('vector', [0.0, 0.0, 1.0, 0.0, 1.0, 1.0, 0.0, 1.0])
me_plane_014.materials.append(mat_material_part_11)
me_plane_014.use_remesh_fix_poles = True
me_plane_014.use_remesh_preserve_attributes = False
me_plane_014.use_mirror_vertex_groups = False
me_plane_014.update()
me_plane_015 = bpy.data.meshes.new('Plane.015')
me_plane_015.from_pydata([(-1.0, -1.0, 0.0), (1.0, -1.0, 0.0), (-1.0, 1.0, 0.0), (1.0, 1.0, 0.0)], [], [(0, 1, 3, 2)])
_uv = me_plane_015.uv_layers.new(name='UVMap')
_uv.uv.foreach_set('vector', [0.0, 0.0, 1.0, 0.0, 1.0, 1.0, 0.0, 1.0])
me_plane_015.materials.append(mat_material)
me_plane_015.use_remesh_fix_poles = True
me_plane_015.use_remesh_preserve_attributes = False
me_plane_015.use_mirror_vertex_groups = False
me_plane_015.update()
me_plane_016 = bpy.data.meshes.new('Plane.016')
me_plane_016.from_pydata([(-1.0, -1.0, 0.0), (1.0, -1.0, 0.0), (-1.0, 1.0, 0.0), (1.0, 1.0, 0.0)], [], [(0, 1, 3, 2)])
_uv = me_plane_016.uv_layers.new(name='UVMap')
_uv.uv.foreach_set('vector', [0.0, 0.0, 1.0, 0.0, 1.0, 1.0, 0.0, 1.0])
me_plane_016.materials.append(mat_material_part_12)
me_plane_016.use_remesh_fix_poles = True
me_plane_016.use_remesh_preserve_attributes = False
me_plane_016.use_mirror_vertex_groups = False
me_plane_016.update()
me_plane_017 = bpy.data.meshes.new('Plane.017')
me_plane_017.from_pydata([(-1.0, -1.0, 0.0), (1.0, -1.0, 0.0), (-1.0, 1.0, 0.0), (1.0, 1.0, 0.0)], [], [(0, 1, 3, 2)])
_uv = me_plane_017.uv_layers.new(name='UVMap')
_uv.uv.foreach_set('vector', [0.0, 0.0, 1.0, 0.0, 1.0, 1.0, 0.0, 1.0])
me_plane_017.materials.append(mat_material)
me_plane_017.use_remesh_fix_poles = True
me_plane_017.use_remesh_preserve_attributes = False
me_plane_017.use_mirror_vertex_groups = False
me_plane_017.update()
me_plane_018 = bpy.data.meshes.new('Plane.018')
me_plane_018.from_pydata([(-1.0, -1.0, 0.0), (1.0, -1.0, 0.0), (-1.0, 1.0, 0.0), (1.0, 1.0, 0.0)], [], [(0, 1, 3, 2)])
_uv = me_plane_018.uv_layers.new(name='UVMap')
_uv.uv.foreach_set('vector', [0.0, 0.0, 1.0, 0.0, 1.0, 1.0, 0.0, 1.0])
me_plane_018.materials.append(mat_material_part_13)
me_plane_018.use_remesh_fix_poles = True
me_plane_018.use_remesh_preserve_attributes = False
me_plane_018.use_mirror_vertex_groups = False
me_plane_018.update()
me_plane_019 = bpy.data.meshes.new('Plane.019')
me_plane_019.from_pydata([(-1.0, -1.0, 0.0), (1.0, -1.0, 0.0), (-1.0, 1.0, 0.0), (1.0, 1.0, 0.0)], [], [(0, 1, 3, 2)])
_uv = me_plane_019.uv_layers.new(name='UVMap')
_uv.uv.foreach_set('vector', [0.0, 0.0, 1.0, 0.0, 1.0, 1.0, 0.0, 1.0])
me_plane_019.materials.append(mat_material)
me_plane_019.use_remesh_fix_poles = True
me_plane_019.use_remesh_preserve_attributes = False
me_plane_019.use_mirror_vertex_groups = False
me_plane_019.update()
me_plane_020 = bpy.data.meshes.new('Plane.020')
me_plane_020.from_pydata([(-1.0, -1.0, 0.0), (1.0, -1.0, 0.0), (-1.0, 1.0, 0.0), (1.0, 1.0, 0.0)], [], [(0, 1, 3, 2)])
_uv = me_plane_020.uv_layers.new(name='UVMap')
_uv.uv.foreach_set('vector', [0.0, 0.0, 1.0, 0.0, 1.0, 1.0, 0.0, 1.0])
me_plane_020.materials.append(mat_material_part_14)
me_plane_020.use_remesh_fix_poles = True
me_plane_020.use_remesh_preserve_attributes = False
me_plane_020.use_mirror_vertex_groups = False
me_plane_020.update()
me_plane_021 = bpy.data.meshes.new('Plane.021')
me_plane_021.from_pydata([(-1.0, -1.0, 0.0), (1.0, -1.0, 0.0), (-1.0, 1.0, 0.0), (1.0, 1.0, 0.0)], [], [(0, 1, 3, 2)])
_uv = me_plane_021.uv_layers.new(name='UVMap')
_uv.uv.foreach_set('vector', [0.0, 0.0, 1.0, 0.0, 1.0, 1.0, 0.0, 1.0])
me_plane_021.materials.append(mat_material)
me_plane_021.use_remesh_fix_poles = True
me_plane_021.use_remesh_preserve_attributes = False
me_plane_021.use_mirror_vertex_groups = False
me_plane_021.update()
me_plane_022 = bpy.data.meshes.new('Plane.022')
me_plane_022.from_pydata([(-1.0, -1.0, 0.0), (1.0, -1.0, 0.0), (-1.0, 1.0, 0.0), (1.0, 1.0, 0.0)], [], [(0, 1, 3, 2)])
_uv = me_plane_022.uv_layers.new(name='UVMap')
_uv.uv.foreach_set('vector', [0.0, 0.0, 1.0, 0.0, 1.0, 1.0, 0.0, 1.0])
me_plane_022.materials.append(mat_material_part_15)
me_plane_022.use_remesh_fix_poles = True
me_plane_022.use_remesh_preserve_attributes = False
me_plane_022.use_mirror_vertex_groups = False
me_plane_022.update()
me_plane_023 = bpy.data.meshes.new('Plane.023')
me_plane_023.from_pydata([(-1.0, -1.0, 0.0), (1.0, -1.0, 0.0), (-1.0, 1.0, 0.0), (1.0, 1.0, 0.0)], [], [(0, 1, 3, 2)])
_uv = me_plane_023.uv_layers.new(name='UVMap')
_uv.uv.foreach_set('vector', [0.0, 0.0, 1.0, 0.0, 1.0, 1.0, 0.0, 1.0])
me_plane_023.materials.append(mat_material)
me_plane_023.use_remesh_fix_poles = True
me_plane_023.use_remesh_preserve_attributes = False
me_plane_023.use_mirror_vertex_groups = False
me_plane_023.update()
me_plane_024 = bpy.data.meshes.new('Plane.024')
me_plane_024.from_pydata([(-1.0, -1.0, 0.0), (1.0, -1.0, 0.0), (-1.0, 1.0, 0.0), (1.0, 1.0, 0.0)], [], [(0, 1, 3, 2)])
_uv = me_plane_024.uv_layers.new(name='UVMap')
_uv.uv.foreach_set('vector', [0.0, 0.0, 1.0, 0.0, 1.0, 1.0, 0.0, 1.0])
me_plane_024.materials.append(mat_material_part_20)
me_plane_024.use_remesh_fix_poles = True
me_plane_024.use_remesh_preserve_attributes = False
me_plane_024.use_mirror_vertex_groups = False
me_plane_024.update()
me_plane_025 = bpy.data.meshes.new('Plane.025')
me_plane_025.from_pydata([(-1.0, -1.0, 0.0), (1.0, -1.0, 0.0), (-1.0, 1.0, 0.0), (1.0, 1.0, 0.0)], [], [(0, 1, 3, 2)])
_uv = me_plane_025.uv_layers.new(name='UVMap')
_uv.uv.foreach_set('vector', [0.0, 0.0, 1.0, 0.0, 1.0, 1.0, 0.0, 1.0])
me_plane_025.materials.append(mat_material)
me_plane_025.use_remesh_fix_poles = True
me_plane_025.use_remesh_preserve_attributes = False
me_plane_025.use_mirror_vertex_groups = False
me_plane_025.update()
me_plane_026 = bpy.data.meshes.new('Plane.026')
me_plane_026.from_pydata([(-1.0, -1.0, 0.0), (1.0, -1.0, 0.0), (-1.0, 1.0, 0.0), (1.0, 1.0, 0.0)], [], [(0, 1, 3, 2)])
_uv = me_plane_026.uv_layers.new(name='UVMap')
_uv.uv.foreach_set('vector', [0.0, 0.0, 1.0, 0.0, 1.0, 1.0, 0.0, 1.0])
me_plane_026.materials.append(mat_material_part_21)
me_plane_026.use_remesh_fix_poles = True
me_plane_026.use_remesh_preserve_attributes = False
me_plane_026.use_mirror_vertex_groups = False
me_plane_026.update()
me_plane_027 = bpy.data.meshes.new('Plane.027')
me_plane_027.from_pydata([(-1.0, -1.0, 0.0), (1.0, -1.0, 0.0), (-1.0, 1.0, 0.0), (1.0, 1.0, 0.0)], [], [(0, 1, 3, 2)])
_uv = me_plane_027.uv_layers.new(name='UVMap')
_uv.uv.foreach_set('vector', [0.0, 0.0, 1.0, 0.0, 1.0, 1.0, 0.0, 1.0])
me_plane_027.materials.append(mat_material)
me_plane_027.use_remesh_fix_poles = True
me_plane_027.use_remesh_preserve_attributes = False
me_plane_027.use_mirror_vertex_groups = False
me_plane_027.update()
me_plane_028 = bpy.data.meshes.new('Plane.028')
me_plane_028.from_pydata([(-1.0, -1.0, 0.0), (1.0, -1.0, 0.0), (-1.0, 1.0, 0.0), (1.0, 1.0, 0.0)], [], [(0, 1, 3, 2)])
_uv = me_plane_028.uv_layers.new(name='UVMap')
_uv.uv.foreach_set('vector', [0.0, 0.0, 1.0, 0.0, 1.0, 1.0, 0.0, 1.0])
me_plane_028.materials.append(mat_material_part_22)
me_plane_028.use_remesh_fix_poles = True
me_plane_028.use_remesh_preserve_attributes = False
me_plane_028.use_mirror_vertex_groups = False
me_plane_028.update()
me_plane_029 = bpy.data.meshes.new('Plane.029')
me_plane_029.from_pydata([(-1.0, -1.0, 0.0), (1.0, -1.0, 0.0), (-1.0, 1.0, 0.0), (1.0, 1.0, 0.0)], [], [(0, 1, 3, 2)])
_uv = me_plane_029.uv_layers.new(name='UVMap')
_uv.uv.foreach_set('vector', [0.0, 0.0, 1.0, 0.0, 1.0, 1.0, 0.0, 1.0])
me_plane_029.materials.append(mat_material)
me_plane_029.use_remesh_fix_poles = True
me_plane_029.use_remesh_preserve_attributes = False
me_plane_029.use_mirror_vertex_groups = False
me_plane_029.update()
me_plane_030 = bpy.data.meshes.new('Plane.030')
me_plane_030.from_pydata([(-1.0, -1.0, 0.0), (1.0, -1.0, 0.0), (-1.0, 1.0, 0.0), (1.0, 1.0, 0.0)], [], [(0, 1, 3, 2)])
_uv = me_plane_030.uv_layers.new(name='UVMap')
_uv.uv.foreach_set('vector', [0.0, 0.0, 1.0, 0.0, 1.0, 1.0, 0.0, 1.0])
me_plane_030.materials.append(mat_material_part_23)
me_plane_030.use_remesh_fix_poles = True
me_plane_030.use_remesh_preserve_attributes = False
me_plane_030.use_mirror_vertex_groups = False
me_plane_030.update()
me_plane_031 = bpy.data.meshes.new('Plane.031')
me_plane_031.from_pydata([(-1.0, -1.0, 0.0), (1.0, -1.0, 0.0), (-1.0, 1.0, 0.0), (1.0, 1.0, 0.0)], [], [(0, 1, 3, 2)])
_uv = me_plane_031.uv_layers.new(name='UVMap')
_uv.uv.foreach_set('vector', [0.0, 0.0, 1.0, 0.0, 1.0, 1.0, 0.0, 1.0])
me_plane_031.materials.append(mat_material)
me_plane_031.use_remesh_fix_poles = True
me_plane_031.use_remesh_preserve_attributes = False
me_plane_031.use_mirror_vertex_groups = False
me_plane_031.update()
me_plane_032 = bpy.data.meshes.new('Plane.032')
me_plane_032.from_pydata([(-1.0, -1.0, 0.0), (1.0, -1.0, 0.0), (-1.0, 1.0, 0.0), (1.0, 1.0, 0.0)], [], [(0, 1, 3, 2)])
_uv = me_plane_032.uv_layers.new(name='UVMap')
_uv.uv.foreach_set('vector', [0.0, 0.0, 1.0, 0.0, 1.0, 1.0, 0.0, 1.0])
me_plane_032.materials.append(mat_material_part_24)
me_plane_032.use_remesh_fix_poles = True
me_plane_032.use_remesh_preserve_attributes = False
me_plane_032.use_mirror_vertex_groups = False
me_plane_032.update()
me_plane_033 = bpy.data.meshes.new('Plane.033')
me_plane_033.from_pydata([(-1.0, -1.0, 0.0), (1.0, -1.0, 0.0), (-1.0, 1.0, 0.0), (1.0, 1.0, 0.0)], [], [(0, 1, 3, 2)])
_uv = me_plane_033.uv_layers.new(name='UVMap')
_uv.uv.foreach_set('vector', [0.0, 0.0, 1.0, 0.0, 1.0, 1.0, 0.0, 1.0])
me_plane_033.materials.append(mat_material)
me_plane_033.use_remesh_fix_poles = True
me_plane_033.use_remesh_preserve_attributes = False
me_plane_033.use_mirror_vertex_groups = False
me_plane_033.update()
me_plane_034 = bpy.data.meshes.new('Plane.034')
me_plane_034.from_pydata([(-1.0, -1.0, 0.0), (1.0, -1.0, 0.0), (-1.0, 1.0, 0.0), (1.0, 1.0, 0.0)], [], [(0, 1, 3, 2)])
_uv = me_plane_034.uv_layers.new(name='UVMap')
_uv.uv.foreach_set('vector', [0.0, 0.0, 1.0, 0.0, 1.0, 1.0, 0.0, 1.0])
me_plane_034.materials.append(mat_material_part_25)
me_plane_034.use_remesh_fix_poles = True
me_plane_034.use_remesh_preserve_attributes = False
me_plane_034.use_mirror_vertex_groups = False
me_plane_034.update()
me_plane_035 = bpy.data.meshes.new('Plane.035')
me_plane_035.from_pydata([(-1.0, -1.0, 0.0), (1.0, -1.0, 0.0), (-1.0, 1.0, 0.0), (1.0, 1.0, 0.0)], [], [(0, 1, 3, 2)])
_uv = me_plane_035.uv_layers.new(name='UVMap')
_uv.uv.foreach_set('vector', [0.0, 0.0, 1.0, 0.0, 1.0, 1.0, 0.0, 1.0])
me_plane_035.materials.append(mat_material)
me_plane_035.use_remesh_fix_poles = True
me_plane_035.use_remesh_preserve_attributes = False
me_plane_035.use_mirror_vertex_groups = False
me_plane_035.update()
me_plane_036 = bpy.data.meshes.new('Plane.036')
me_plane_036.from_pydata([(-1.0, -1.0, 0.0), (1.0, -1.0, 0.0), (-1.0, 1.0, 0.0), (1.0, 1.0, 0.0)], [], [(0, 1, 3, 2)])
_uv = me_plane_036.uv_layers.new(name='UVMap')
_uv.uv.foreach_set('vector', [0.0, 0.0, 1.0, 0.0, 1.0, 1.0, 0.0, 1.0])
me_plane_036.materials.append(mat_material_part_30)
me_plane_036.use_remesh_fix_poles = True
me_plane_036.use_remesh_preserve_attributes = False
me_plane_036.use_mirror_vertex_groups = False
me_plane_036.update()
me_plane_037 = bpy.data.meshes.new('Plane.037')
me_plane_037.from_pydata([(-1.0, -1.0, 0.0), (1.0, -1.0, 0.0), (-1.0, 1.0, 0.0), (1.0, 1.0, 0.0)], [], [(0, 1, 3, 2)])
_uv = me_plane_037.uv_layers.new(name='UVMap')
_uv.uv.foreach_set('vector', [0.0, 0.0, 1.0, 0.0, 1.0, 1.0, 0.0, 1.0])
me_plane_037.materials.append(mat_material)
me_plane_037.use_remesh_fix_poles = True
me_plane_037.use_remesh_preserve_attributes = False
me_plane_037.use_mirror_vertex_groups = False
me_plane_037.update()
me_plane_038 = bpy.data.meshes.new('Plane.038')
me_plane_038.from_pydata([(-1.0, -1.0, 0.0), (1.0, -1.0, 0.0), (-1.0, 1.0, 0.0), (1.0, 1.0, 0.0)], [], [(0, 1, 3, 2)])
_uv = me_plane_038.uv_layers.new(name='UVMap')
_uv.uv.foreach_set('vector', [0.0, 0.0, 1.0, 0.0, 1.0, 1.0, 0.0, 1.0])
me_plane_038.materials.append(mat_material_part_31)
me_plane_038.use_remesh_fix_poles = True
me_plane_038.use_remesh_preserve_attributes = False
me_plane_038.use_mirror_vertex_groups = False
me_plane_038.update()
me_plane_039 = bpy.data.meshes.new('Plane.039')
me_plane_039.from_pydata([(-1.0, -1.0, 0.0), (1.0, -1.0, 0.0), (-1.0, 1.0, 0.0), (1.0, 1.0, 0.0)], [], [(0, 1, 3, 2)])
_uv = me_plane_039.uv_layers.new(name='UVMap')
_uv.uv.foreach_set('vector', [0.0, 0.0, 1.0, 0.0, 1.0, 1.0, 0.0, 1.0])
me_plane_039.materials.append(mat_material)
me_plane_039.use_remesh_fix_poles = True
me_plane_039.use_remesh_preserve_attributes = False
me_plane_039.use_mirror_vertex_groups = False
me_plane_039.update()
me_plane_040 = bpy.data.meshes.new('Plane.040')
me_plane_040.from_pydata([(-1.0, -1.0, 0.0), (1.0, -1.0, 0.0), (-1.0, 1.0, 0.0), (1.0, 1.0, 0.0)], [], [(0, 1, 3, 2)])
_uv = me_plane_040.uv_layers.new(name='UVMap')
_uv.uv.foreach_set('vector', [0.0, 0.0, 1.0, 0.0, 1.0, 1.0, 0.0, 1.0])
me_plane_040.materials.append(mat_material_part_32)
me_plane_040.use_remesh_fix_poles = True
me_plane_040.use_remesh_preserve_attributes = False
me_plane_040.use_mirror_vertex_groups = False
me_plane_040.update()
me_plane_041 = bpy.data.meshes.new('Plane.041')
me_plane_041.from_pydata([(-1.0, -1.0, 0.0), (1.0, -1.0, 0.0), (-1.0, 1.0, 0.0), (1.0, 1.0, 0.0)], [], [(0, 1, 3, 2)])
_uv = me_plane_041.uv_layers.new(name='UVMap')
_uv.uv.foreach_set('vector', [0.0, 0.0, 1.0, 0.0, 1.0, 1.0, 0.0, 1.0])
me_plane_041.materials.append(mat_material)
me_plane_041.use_remesh_fix_poles = True
me_plane_041.use_remesh_preserve_attributes = False
me_plane_041.use_mirror_vertex_groups = False
me_plane_041.update()
me_plane_042 = bpy.data.meshes.new('Plane.042')
me_plane_042.from_pydata([(-1.0, -1.0, 0.0), (1.0, -1.0, 0.0), (-1.0, 1.0, 0.0), (1.0, 1.0, 0.0)], [], [(0, 1, 3, 2)])
_uv = me_plane_042.uv_layers.new(name='UVMap')
_uv.uv.foreach_set('vector', [0.0, 0.0, 1.0, 0.0, 1.0, 1.0, 0.0, 1.0])
me_plane_042.materials.append(mat_material_part_33)
me_plane_042.use_remesh_fix_poles = True
me_plane_042.use_remesh_preserve_attributes = False
me_plane_042.use_mirror_vertex_groups = False
me_plane_042.update()
me_plane_043 = bpy.data.meshes.new('Plane.043')
me_plane_043.from_pydata([(-1.0, -1.0, 0.0), (1.0, -1.0, 0.0), (-1.0, 1.0, 0.0), (1.0, 1.0, 0.0)], [], [(0, 1, 3, 2)])
_uv = me_plane_043.uv_layers.new(name='UVMap')
_uv.uv.foreach_set('vector', [0.0, 0.0, 1.0, 0.0, 1.0, 1.0, 0.0, 1.0])
me_plane_043.materials.append(mat_material)
me_plane_043.use_remesh_fix_poles = True
me_plane_043.use_remesh_preserve_attributes = False
me_plane_043.use_mirror_vertex_groups = False
me_plane_043.update()
me_plane_044 = bpy.data.meshes.new('Plane.044')
me_plane_044.from_pydata([(-1.0, -1.0, 0.0), (1.0, -1.0, 0.0), (-1.0, 1.0, 0.0), (1.0, 1.0, 0.0)], [], [(0, 1, 3, 2)])
_uv = me_plane_044.uv_layers.new(name='UVMap')
_uv.uv.foreach_set('vector', [0.0, 0.0, 1.0, 0.0, 1.0, 1.0, 0.0, 1.0])
me_plane_044.materials.append(mat_material_part_34)
me_plane_044.use_remesh_fix_poles = True
me_plane_044.use_remesh_preserve_attributes = False
me_plane_044.use_mirror_vertex_groups = False
me_plane_044.update()
me_plane_045 = bpy.data.meshes.new('Plane.045')
me_plane_045.from_pydata([(-1.0, -1.0, 0.0), (1.0, -1.0, 0.0), (-1.0, 1.0, 0.0), (1.0, 1.0, 0.0)], [], [(0, 1, 3, 2)])
_uv = me_plane_045.uv_layers.new(name='UVMap')
_uv.uv.foreach_set('vector', [0.0, 0.0, 1.0, 0.0, 1.0, 1.0, 0.0, 1.0])
me_plane_045.materials.append(mat_material)
me_plane_045.use_remesh_fix_poles = True
me_plane_045.use_remesh_preserve_attributes = False
me_plane_045.use_mirror_vertex_groups = False
me_plane_045.update()
me_plane_046 = bpy.data.meshes.new('Plane.046')
me_plane_046.from_pydata([(-1.0, -1.0, 0.0), (1.0, -1.0, 0.0), (-1.0, 1.0, 0.0), (1.0, 1.0, 0.0)], [], [(0, 1, 3, 2)])
_uv = me_plane_046.uv_layers.new(name='UVMap')
_uv.uv.foreach_set('vector', [0.0, 0.0, 1.0, 0.0, 1.0, 1.0, 0.0, 1.0])
me_plane_046.materials.append(mat_material_part35)
me_plane_046.use_remesh_fix_poles = True
me_plane_046.use_remesh_preserve_attributes = False
me_plane_046.use_mirror_vertex_groups = False
me_plane_046.update()
me_plane_047 = bpy.data.meshes.new('Plane.047')
me_plane_047.from_pydata([(-1.0, -1.0, 0.0), (1.0, -1.0, 0.0), (-1.0, 1.0, 0.0), (1.0, 1.0, 0.0)], [], [(0, 1, 3, 2)])
_uv = me_plane_047.uv_layers.new(name='UVMap')
_uv.uv.foreach_set('vector', [0.0, 0.0, 1.0, 0.0, 1.0, 1.0, 0.0, 1.0])
me_plane_047.materials.append(mat_material)
me_plane_047.use_remesh_fix_poles = True
me_plane_047.use_remesh_preserve_attributes = False
me_plane_047.use_mirror_vertex_groups = False
me_plane_047.update()

# ---- objects
ob_plane = bpy.data.objects.new('Plane', me_plane)
ob_plane_001 = bpy.data.objects.new('Plane.001', me_plane_001)
ob_plane_002 = bpy.data.objects.new('Plane.002', me_plane_002)
ob_plane_003 = bpy.data.objects.new('Plane.003', me_plane_003)
ob_plane_004 = bpy.data.objects.new('Plane.004', me_plane_004)
ob_plane_005 = bpy.data.objects.new('Plane.005', me_plane_005)
ob_plane_006 = bpy.data.objects.new('Plane.006', me_plane_006)
ob_plane_007 = bpy.data.objects.new('Plane.007', me_plane_007)
ob_plane_008 = bpy.data.objects.new('Plane.008', me_plane_008)
ob_plane_009 = bpy.data.objects.new('Plane.009', me_plane_009)
ob_plane_010 = bpy.data.objects.new('Plane.010', me_plane_010)
ob_plane_011 = bpy.data.objects.new('Plane.011', me_plane_011)
ob_plane_012 = bpy.data.objects.new('Plane.012', me_plane_012)
ob_plane_013 = bpy.data.objects.new('Plane.013', me_plane_013)
ob_plane_014 = bpy.data.objects.new('Plane.014', me_plane_014)
ob_plane_015 = bpy.data.objects.new('Plane.015', me_plane_015)
ob_plane_016 = bpy.data.objects.new('Plane.016', me_plane_016)
ob_plane_017 = bpy.data.objects.new('Plane.017', me_plane_017)
ob_plane_018 = bpy.data.objects.new('Plane.018', me_plane_018)
ob_plane_019 = bpy.data.objects.new('Plane.019', me_plane_019)
ob_plane_020 = bpy.data.objects.new('Plane.020', me_plane_020)
ob_plane_021 = bpy.data.objects.new('Plane.021', me_plane_021)
ob_plane_022 = bpy.data.objects.new('Plane.022', me_plane_022)
ob_plane_023 = bpy.data.objects.new('Plane.023', me_plane_023)
ob_plane_024 = bpy.data.objects.new('Plane.024', me_plane_024)
ob_plane_025 = bpy.data.objects.new('Plane.025', me_plane_025)
ob_plane_026 = bpy.data.objects.new('Plane.026', me_plane_026)
ob_plane_027 = bpy.data.objects.new('Plane.027', me_plane_027)
ob_plane_028 = bpy.data.objects.new('Plane.028', me_plane_028)
ob_plane_029 = bpy.data.objects.new('Plane.029', me_plane_029)
ob_plane_030 = bpy.data.objects.new('Plane.030', me_plane_030)
ob_plane_031 = bpy.data.objects.new('Plane.031', me_plane_031)
ob_plane_032 = bpy.data.objects.new('Plane.032', me_plane_032)
ob_plane_033 = bpy.data.objects.new('Plane.033', me_plane_033)
ob_plane_034 = bpy.data.objects.new('Plane.034', me_plane_034)
ob_plane_035 = bpy.data.objects.new('Plane.035', me_plane_035)
ob_plane_036 = bpy.data.objects.new('Plane.036', me_plane_036)
ob_plane_037 = bpy.data.objects.new('Plane.037', me_plane_037)
ob_plane_038 = bpy.data.objects.new('Plane.038', me_plane_038)
ob_plane_039 = bpy.data.objects.new('Plane.039', me_plane_039)
ob_plane_040 = bpy.data.objects.new('Plane.040', me_plane_040)
ob_plane_041 = bpy.data.objects.new('Plane.041', me_plane_041)
ob_plane_042 = bpy.data.objects.new('Plane.042', me_plane_042)
ob_plane_043 = bpy.data.objects.new('Plane.043', me_plane_043)
ob_plane_044 = bpy.data.objects.new('Plane.044', me_plane_044)
ob_plane_045 = bpy.data.objects.new('Plane.045', me_plane_045)
ob_plane_046 = bpy.data.objects.new('Plane.046', me_plane_046)
ob_plane_047 = bpy.data.objects.new('Plane.047', me_plane_047)
ob_empty = bpy.data.objects.new('Empty', None)
ob_camera = bpy.data.objects.new('Camera', cam_camera)

# ---- transforms, parenting, visibility, modifiers, constraints
ob_plane.location = (-1.0, -3.239e-08, 1.0)
ob_plane.rotation_euler = (1.571, 0.0, 0.0)
ob_plane.scale = (0.25, 0.25, 1.0)
ob_plane.lineart.crease_threshold = 0.0
ob_plane_001.parent = ob_plane
ob_plane_001.matrix_parent_inverse = Matrix(((4.0, 0.0, 0.0, -0.0), (0.0, -1.748e-07, 4.0, -0.1119), (-0.0, -1.0, -4.371e-08, -0.0), (-0.0, 0.0, -0.0, 1.0)))
ob_plane_001.location = (0.0, 0.04, 0.02799)
ob_plane_001.rotation_euler = (1.571, 0.0, 0.0)
ob_plane_001.scale = (0.26, 0.26, 1.0)
ob_plane_001.lineart.crease_threshold = 0.0
ob_plane_002.location = (-0.5, -3.253e-08, 1.0)
ob_plane_002.rotation_euler = (1.571, 0.0, 0.0)
ob_plane_002.scale = (0.25, 0.25, 1.0)
ob_plane_002.lineart.crease_threshold = 0.0
ob_plane_003.parent = ob_plane_002
ob_plane_003.matrix_parent_inverse = Matrix(((4.0, 0.0, 0.0, -0.0), (0.0, -1.748e-07, 4.0, -0.1119), (-0.0, -1.0, -4.371e-08, -0.0), (-0.0, 0.0, -0.0, 1.0)))
ob_plane_003.location = (0.0, 0.04, 0.02799)
ob_plane_003.rotation_euler = (1.571, 0.0, 0.0)
ob_plane_003.scale = (0.26, 0.26, 1.0)
ob_plane_003.lineart.crease_threshold = 0.0
ob_plane_004.location = (0.0, -3.253e-08, 1.0)
ob_plane_004.rotation_euler = (1.571, 0.0, 0.0)
ob_plane_004.scale = (0.25, 0.25, 1.0)
ob_plane_004.lineart.crease_threshold = 0.0
ob_plane_005.parent = ob_plane_004
ob_plane_005.matrix_parent_inverse = Matrix(((4.0, 0.0, 0.0, -0.0), (0.0, -1.748e-07, 4.0, -0.1119), (-0.0, -1.0, -4.371e-08, -0.0), (-0.0, 0.0, -0.0, 1.0)))
ob_plane_005.location = (0.0, 0.04, 0.02799)
ob_plane_005.rotation_euler = (1.571, 0.0, 0.0)
ob_plane_005.scale = (0.26, 0.26, 1.0)
ob_plane_005.lineart.crease_threshold = 0.0
ob_plane_006.location = (0.5, -3.253e-08, 1.0)
ob_plane_006.rotation_euler = (1.571, 0.0, 0.0)
ob_plane_006.scale = (0.25, 0.25, 1.0)
ob_plane_006.lineart.crease_threshold = 0.0
ob_plane_007.parent = ob_plane_006
ob_plane_007.matrix_parent_inverse = Matrix(((4.0, 0.0, 0.0, -0.0), (0.0, -1.748e-07, 4.0, -0.1119), (-0.0, -1.0, -4.371e-08, -0.0), (-0.0, 0.0, -0.0, 1.0)))
ob_plane_007.location = (0.0, 0.04, 0.02799)
ob_plane_007.rotation_euler = (1.571, 0.0, 0.0)
ob_plane_007.scale = (0.26, 0.26, 1.0)
ob_plane_007.lineart.crease_threshold = 0.0
ob_plane_008.location = (1.0, -3.253e-08, 1.0)
ob_plane_008.rotation_euler = (1.571, 0.0, 0.0)
ob_plane_008.scale = (0.25, 0.25, 1.0)
ob_plane_008.lineart.crease_threshold = 0.0
ob_plane_009.parent = ob_plane_008
ob_plane_009.matrix_parent_inverse = Matrix(((4.0, 0.0, 0.0, -0.0), (0.0, -1.748e-07, 4.0, -0.1119), (-0.0, -1.0, -4.371e-08, -0.0), (-0.0, 0.0, -0.0, 1.0)))
ob_plane_009.location = (0.0, 0.04, 0.02799)
ob_plane_009.rotation_euler = (1.571, 0.0, 0.0)
ob_plane_009.scale = (0.26, 0.26, 1.0)
ob_plane_009.lineart.crease_threshold = 0.0
ob_plane_010.location = (1.5, -3.253e-08, 1.0)
ob_plane_010.rotation_euler = (1.571, 0.0, 0.0)
ob_plane_010.scale = (0.25, 0.25, 1.0)
ob_plane_010.lineart.crease_threshold = 0.0
ob_plane_011.parent = ob_plane_010
ob_plane_011.matrix_parent_inverse = Matrix(((4.0, 0.0, 0.0, -0.0), (0.0, -1.748e-07, 4.0, -0.1119), (-0.0, -1.0, -4.371e-08, -0.0), (-0.0, 0.0, -0.0, 1.0)))
ob_plane_011.location = (0.0, 0.04, 0.02799)
ob_plane_011.rotation_euler = (1.571, 0.0, 0.0)
ob_plane_011.scale = (0.26, 0.26, 1.0)
ob_plane_011.lineart.crease_threshold = 0.0
ob_plane_012.location = (-1.0, -8.501e-09, 0.5)
ob_plane_012.rotation_euler = (1.571, 0.0, 0.0)
ob_plane_012.scale = (0.25, 0.25, 1.0)
ob_plane_012.lineart.crease_threshold = 0.0
ob_plane_013.parent = ob_plane_012
ob_plane_013.matrix_parent_inverse = Matrix(((4.0, 0.0, 0.0, -0.0), (0.0, -1.748e-07, 4.0, -0.1119), (-0.0, -1.0, -4.371e-08, -0.0), (-0.0, 0.0, -0.0, 1.0)))
ob_plane_013.location = (0.0, 0.04, 0.02799)
ob_plane_013.rotation_euler = (1.571, 0.0, 0.0)
ob_plane_013.scale = (0.26, 0.26, 1.0)
ob_plane_013.lineart.crease_threshold = 0.0
ob_plane_014.location = (-0.5, -8.647e-09, 0.5)
ob_plane_014.rotation_euler = (1.571, 0.0, 0.0)
ob_plane_014.scale = (0.25, 0.25, 1.0)
ob_plane_014.lineart.crease_threshold = 0.0
ob_plane_015.parent = ob_plane_014
ob_plane_015.matrix_parent_inverse = Matrix(((4.0, 0.0, 0.0, -0.0), (0.0, -1.748e-07, 4.0, -0.1119), (-0.0, -1.0, -4.371e-08, -0.0), (-0.0, 0.0, -0.0, 1.0)))
ob_plane_015.location = (0.0, 0.04, 0.02799)
ob_plane_015.rotation_euler = (1.571, 0.0, 0.0)
ob_plane_015.scale = (0.26, 0.26, 1.0)
ob_plane_015.lineart.crease_threshold = 0.0
ob_plane_016.location = (0.0, -8.647e-09, 0.5)
ob_plane_016.rotation_euler = (1.571, 0.0, 0.0)
ob_plane_016.scale = (0.25, 0.25, 1.0)
ob_plane_016.lineart.crease_threshold = 0.0
ob_plane_017.parent = ob_plane_016
ob_plane_017.matrix_parent_inverse = Matrix(((4.0, 0.0, 0.0, -0.0), (0.0, -1.748e-07, 4.0, -0.1119), (-0.0, -1.0, -4.371e-08, -0.0), (-0.0, 0.0, -0.0, 1.0)))
ob_plane_017.location = (0.0, 0.04, 0.02799)
ob_plane_017.rotation_euler = (1.571, 0.0, 0.0)
ob_plane_017.scale = (0.26, 0.26, 1.0)
ob_plane_017.lineart.crease_threshold = 0.0
ob_plane_018.location = (0.5, -8.647e-09, 0.5)
ob_plane_018.rotation_euler = (1.571, 0.0, 0.0)
ob_plane_018.scale = (0.25, 0.25, 1.0)
ob_plane_018.lineart.crease_threshold = 0.0
ob_plane_019.parent = ob_plane_018
ob_plane_019.matrix_parent_inverse = Matrix(((4.0, 0.0, 0.0, -0.0), (0.0, -1.748e-07, 4.0, -0.1119), (-0.0, -1.0, -4.371e-08, -0.0), (-0.0, 0.0, -0.0, 1.0)))
ob_plane_019.location = (0.0, 0.04, 0.02799)
ob_plane_019.rotation_euler = (1.571, 0.0, 0.0)
ob_plane_019.scale = (0.26, 0.26, 1.0)
ob_plane_019.lineart.crease_threshold = 0.0
ob_plane_020.location = (1.0, -8.647e-09, 0.5)
ob_plane_020.rotation_euler = (1.571, 0.0, 0.0)
ob_plane_020.scale = (0.25, 0.25, 1.0)
ob_plane_020.lineart.crease_threshold = 0.0
ob_plane_021.parent = ob_plane_020
ob_plane_021.matrix_parent_inverse = Matrix(((4.0, 0.0, 0.0, -0.0), (0.0, -1.748e-07, 4.0, -0.1119), (-0.0, -1.0, -4.371e-08, -0.0), (-0.0, 0.0, -0.0, 1.0)))
ob_plane_021.location = (0.0, 0.04, 0.02799)
ob_plane_021.rotation_euler = (1.571, 0.0, 0.0)
ob_plane_021.scale = (0.26, 0.26, 1.0)
ob_plane_021.lineart.crease_threshold = 0.0
ob_plane_022.location = (1.5, -8.647e-09, 0.5)
ob_plane_022.rotation_euler = (1.571, 0.0, 0.0)
ob_plane_022.scale = (0.25, 0.25, 1.0)
ob_plane_022.lineart.crease_threshold = 0.0
ob_plane_023.parent = ob_plane_022
ob_plane_023.matrix_parent_inverse = Matrix(((4.0, 0.0, 0.0, -0.0), (0.0, -1.748e-07, 4.0, -0.1119), (-0.0, -1.0, -4.371e-08, -0.0), (-0.0, 0.0, -0.0, 1.0)))
ob_plane_023.location = (0.0, 0.04, 0.02799)
ob_plane_023.rotation_euler = (1.571, 0.0, 0.0)
ob_plane_023.scale = (0.26, 0.26, 1.0)
ob_plane_023.lineart.crease_threshold = 0.0
ob_plane_024.location = (-1.0, 1.567e-08, 0.0)
ob_plane_024.rotation_euler = (1.571, 0.0, 0.0)
ob_plane_024.scale = (0.25, 0.25, 1.0)
ob_plane_024.lineart.crease_threshold = 0.0
ob_plane_025.parent = ob_plane_024
ob_plane_025.matrix_parent_inverse = Matrix(((4.0, 0.0, 0.0, -0.0), (0.0, -1.748e-07, 4.0, -0.1119), (-0.0, -1.0, -4.371e-08, -0.0), (-0.0, 0.0, -0.0, 1.0)))
ob_plane_025.location = (0.0, 0.04, 0.02799)
ob_plane_025.rotation_euler = (1.571, 0.0, 0.0)
ob_plane_025.scale = (0.26, 0.26, 1.0)
ob_plane_025.lineart.crease_threshold = 0.0
ob_plane_026.location = (-0.5, 1.553e-08, 0.0)
ob_plane_026.rotation_euler = (1.571, 0.0, 0.0)
ob_plane_026.scale = (0.25, 0.25, 1.0)
ob_plane_026.lineart.crease_threshold = 0.0
ob_plane_027.parent = ob_plane_026
ob_plane_027.matrix_parent_inverse = Matrix(((4.0, 0.0, 0.0, -0.0), (0.0, -1.748e-07, 4.0, -0.1119), (-0.0, -1.0, -4.371e-08, -0.0), (-0.0, 0.0, -0.0, 1.0)))
ob_plane_027.location = (0.0, 0.04, 0.02799)
ob_plane_027.rotation_euler = (1.571, 0.0, 0.0)
ob_plane_027.scale = (0.26, 0.26, 1.0)
ob_plane_027.lineart.crease_threshold = 0.0
ob_plane_028.location = (0.0, 1.553e-08, 0.0)
ob_plane_028.rotation_euler = (1.571, 0.0, 0.0)
ob_plane_028.scale = (0.25, 0.25, 1.0)
ob_plane_028.lineart.crease_threshold = 0.0
ob_plane_029.parent = ob_plane_028
ob_plane_029.matrix_parent_inverse = Matrix(((4.0, 0.0, 0.0, -0.0), (0.0, -1.748e-07, 4.0, -0.1119), (-0.0, -1.0, -4.371e-08, -0.0), (-0.0, 0.0, -0.0, 1.0)))
ob_plane_029.location = (0.0, 0.04, 0.02799)
ob_plane_029.rotation_euler = (1.571, 0.0, 0.0)
ob_plane_029.scale = (0.26, 0.26, 1.0)
ob_plane_029.lineart.crease_threshold = 0.0
ob_plane_030.location = (0.5, 1.553e-08, 0.0)
ob_plane_030.rotation_euler = (1.571, 0.0, 0.0)
ob_plane_030.scale = (0.25, 0.25, 1.0)
ob_plane_030.lineart.crease_threshold = 0.0
ob_plane_031.parent = ob_plane_030
ob_plane_031.matrix_parent_inverse = Matrix(((4.0, 0.0, 0.0, -0.0), (0.0, -1.748e-07, 4.0, -0.1119), (-0.0, -1.0, -4.371e-08, -0.0), (-0.0, 0.0, -0.0, 1.0)))
ob_plane_031.location = (0.0, 0.04, 0.02799)
ob_plane_031.rotation_euler = (1.571, 0.0, 0.0)
ob_plane_031.scale = (0.26, 0.26, 1.0)
ob_plane_031.lineart.crease_threshold = 0.0
ob_plane_032.location = (1.0, 1.553e-08, 0.0)
ob_plane_032.rotation_euler = (1.571, 0.0, 0.0)
ob_plane_032.scale = (0.25, 0.25, 1.0)
ob_plane_032.lineart.crease_threshold = 0.0
ob_plane_033.parent = ob_plane_032
ob_plane_033.matrix_parent_inverse = Matrix(((4.0, 0.0, 0.0, -0.0), (0.0, -1.748e-07, 4.0, -0.1119), (-0.0, -1.0, -4.371e-08, -0.0), (-0.0, 0.0, -0.0, 1.0)))
ob_plane_033.location = (0.0, 0.04, 0.02799)
ob_plane_033.rotation_euler = (1.571, 0.0, 0.0)
ob_plane_033.scale = (0.26, 0.26, 1.0)
ob_plane_033.lineart.crease_threshold = 0.0
ob_plane_034.location = (1.5, 1.553e-08, 0.0)
ob_plane_034.rotation_euler = (1.571, 0.0, 0.0)
ob_plane_034.scale = (0.25, 0.25, 1.0)
ob_plane_034.lineart.crease_threshold = 0.0
ob_plane_035.parent = ob_plane_034
ob_plane_035.matrix_parent_inverse = Matrix(((4.0, 0.0, 0.0, -0.0), (0.0, -1.748e-07, 4.0, -0.1119), (-0.0, -1.0, -4.371e-08, -0.0), (-0.0, 0.0, -0.0, 1.0)))
ob_plane_035.location = (0.0, 0.04, 0.02799)
ob_plane_035.rotation_euler = (1.571, 0.0, 0.0)
ob_plane_035.scale = (0.26, 0.26, 1.0)
ob_plane_035.lineart.crease_threshold = 0.0
ob_plane_036.location = (-1.0, 3.898e-08, -0.5)
ob_plane_036.rotation_euler = (1.571, 0.0, 0.0)
ob_plane_036.scale = (0.25, 0.25, 1.0)
ob_plane_036.lineart.crease_threshold = 0.0
ob_plane_037.parent = ob_plane_036
ob_plane_037.matrix_parent_inverse = Matrix(((4.0, 0.0, 0.0, -0.0), (0.0, -1.748e-07, 4.0, -0.1119), (-0.0, -1.0, -4.371e-08, -0.0), (-0.0, 0.0, -0.0, 1.0)))
ob_plane_037.location = (0.0, 0.04, 0.02799)
ob_plane_037.rotation_euler = (1.571, 0.0, 0.0)
ob_plane_037.scale = (0.26, 0.26, 1.0)
ob_plane_037.lineart.crease_threshold = 0.0
ob_plane_038.location = (-0.5, 3.883e-08, -0.5)
ob_plane_038.rotation_euler = (1.571, 0.0, 0.0)
ob_plane_038.scale = (0.25, 0.25, 1.0)
ob_plane_038.lineart.crease_threshold = 0.0
ob_plane_039.parent = ob_plane_038
ob_plane_039.matrix_parent_inverse = Matrix(((4.0, 0.0, 0.0, -0.0), (0.0, -1.748e-07, 4.0, -0.1119), (-0.0, -1.0, -4.371e-08, -0.0), (-0.0, 0.0, -0.0, 1.0)))
ob_plane_039.location = (0.0, 0.04, 0.02799)
ob_plane_039.rotation_euler = (1.571, 0.0, 0.0)
ob_plane_039.scale = (0.26, 0.26, 1.0)
ob_plane_039.lineart.crease_threshold = 0.0
ob_plane_040.location = (0.0, 3.883e-08, -0.5)
ob_plane_040.rotation_euler = (1.571, 0.0, 0.0)
ob_plane_040.scale = (0.25, 0.25, 1.0)
ob_plane_040.lineart.crease_threshold = 0.0
ob_plane_041.parent = ob_plane_040
ob_plane_041.matrix_parent_inverse = Matrix(((4.0, 0.0, 0.0, -0.0), (0.0, -1.748e-07, 4.0, -0.1119), (-0.0, -1.0, -4.371e-08, -0.0), (-0.0, 0.0, -0.0, 1.0)))
ob_plane_041.location = (0.0, 0.04, 0.02799)
ob_plane_041.rotation_euler = (1.571, 0.0, 0.0)
ob_plane_041.scale = (0.26, 0.26, 1.0)
ob_plane_041.lineart.crease_threshold = 0.0
ob_plane_042.location = (0.5, 3.883e-08, -0.5)
ob_plane_042.rotation_euler = (1.571, 0.0, 0.0)
ob_plane_042.scale = (0.25, 0.25, 1.0)
ob_plane_042.lineart.crease_threshold = 0.0
ob_plane_043.parent = ob_plane_042
ob_plane_043.matrix_parent_inverse = Matrix(((4.0, 0.0, 0.0, -0.0), (0.0, -1.748e-07, 4.0, -0.1119), (-0.0, -1.0, -4.371e-08, -0.0), (-0.0, 0.0, -0.0, 1.0)))
ob_plane_043.location = (0.0, 0.04, 0.02799)
ob_plane_043.rotation_euler = (1.571, 0.0, 0.0)
ob_plane_043.scale = (0.26, 0.26, 1.0)
ob_plane_043.lineart.crease_threshold = 0.0
ob_plane_044.location = (1.0, 3.883e-08, -0.5)
ob_plane_044.rotation_euler = (1.571, 0.0, 0.0)
ob_plane_044.scale = (0.25, 0.25, 1.0)
ob_plane_044.lineart.crease_threshold = 0.0
ob_plane_045.parent = ob_plane_044
ob_plane_045.matrix_parent_inverse = Matrix(((4.0, 0.0, 0.0, -0.0), (0.0, -1.748e-07, 4.0, -0.1119), (-0.0, -1.0, -4.371e-08, -0.0), (-0.0, 0.0, -0.0, 1.0)))
ob_plane_045.location = (0.0, 0.04, 0.02799)
ob_plane_045.rotation_euler = (1.571, 0.0, 0.0)
ob_plane_045.scale = (0.26, 0.26, 1.0)
ob_plane_045.lineart.crease_threshold = 0.0
ob_plane_046.location = (1.5, 3.883e-08, -0.5)
ob_plane_046.rotation_euler = (1.571, 0.0, 0.0)
ob_plane_046.scale = (0.25, 0.25, 1.0)
ob_plane_046.lineart.crease_threshold = 0.0
ob_plane_047.parent = ob_plane_046
ob_plane_047.matrix_parent_inverse = Matrix(((4.0, 0.0, 0.0, -0.0), (0.0, -1.748e-07, 4.0, -0.1119), (-0.0, -1.0, -4.371e-08, -0.0), (-0.0, 0.0, -0.0, 1.0)))
ob_plane_047.location = (0.0, 0.04, 0.02799)
ob_plane_047.rotation_euler = (1.571, 0.0, 0.0)
ob_plane_047.scale = (0.26, 0.26, 1.0)
ob_plane_047.lineart.crease_threshold = 0.0
ob_empty.location = (0.0, -1.893e-09, 0.04331)
ob_empty.scale = (0.1766, 0.1766, 0.1766)
ob_empty.lineart.crease_threshold = 0.0
ob_camera.location = (0.13, -12.0, 0.22)
ob_camera.rotation_euler = (1.571, -0.0, -0.0)
ob_camera.empty_image_side = 'FRONT'
ob_camera.lineart.crease_threshold = 0.0

# ---- collection membership
col_collection.objects.link(ob_plane)
col_collection.objects.link(ob_plane_001)
col_collection.objects.link(ob_plane_002)
col_collection.objects.link(ob_plane_003)
col_collection.objects.link(ob_plane_004)
col_collection.objects.link(ob_plane_005)
col_collection.objects.link(ob_plane_006)
col_collection.objects.link(ob_plane_007)
col_collection.objects.link(ob_plane_008)
col_collection.objects.link(ob_plane_009)
col_collection.objects.link(ob_plane_010)
col_collection.objects.link(ob_plane_011)
col_collection.objects.link(ob_plane_012)
col_collection.objects.link(ob_plane_013)
col_collection.objects.link(ob_plane_014)
col_collection.objects.link(ob_plane_015)
col_collection.objects.link(ob_plane_016)
col_collection.objects.link(ob_plane_017)
col_collection.objects.link(ob_plane_018)
col_collection.objects.link(ob_plane_019)
col_collection.objects.link(ob_plane_020)
col_collection.objects.link(ob_plane_021)
col_collection.objects.link(ob_plane_022)
col_collection.objects.link(ob_plane_023)
col_collection.objects.link(ob_plane_024)
col_collection.objects.link(ob_plane_025)
col_collection.objects.link(ob_plane_026)
col_collection.objects.link(ob_plane_027)
col_collection.objects.link(ob_plane_028)
col_collection.objects.link(ob_plane_029)
col_collection.objects.link(ob_plane_030)
col_collection.objects.link(ob_plane_031)
col_collection.objects.link(ob_plane_032)
col_collection.objects.link(ob_plane_033)
col_collection.objects.link(ob_plane_034)
col_collection.objects.link(ob_plane_035)
col_collection.objects.link(ob_plane_036)
col_collection.objects.link(ob_plane_037)
col_collection.objects.link(ob_plane_038)
col_collection.objects.link(ob_plane_039)
col_collection.objects.link(ob_plane_040)
col_collection.objects.link(ob_plane_041)
col_collection.objects.link(ob_plane_042)
col_collection.objects.link(ob_plane_043)
col_collection.objects.link(ob_plane_044)
col_collection.objects.link(ob_plane_045)
col_collection.objects.link(ob_plane_046)
col_collection.objects.link(ob_plane_047)
col_collection.objects.link(ob_empty)
col_camera.objects.link(ob_camera)

# ---- scene / render settings (as saved in the file)
scene.camera = ob_camera
scene.frame_start = 1; scene.frame_end = 288; scene.frame_set(1)
scene.render.engine = 'BLENDER_EEVEE_NEXT'
scene.cycles.use_denoising = False
scene.cycles.samples = 128
scene.cycles.sampling_pattern = 'TABULATED_SOBOL'
scene.cycles.use_adaptive_sampling = False
scene.cycles.use_light_tree = False
scene.view_settings.view_transform = 'Standard'
bpy.context.view_layer.update()

